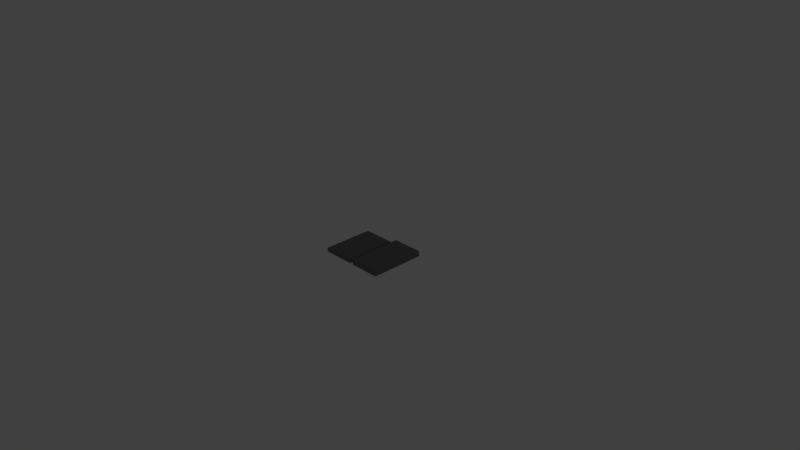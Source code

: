 # Source: PNL_S_B_1.blend  (saved by Blender 2.69.0; exported with 4.5.12 LTS)
import bpy
from mathutils import Matrix  # noqa: F401  (used for matrix-valued properties, if any)

bpy.ops.wm.read_factory_settings(use_empty=True)
scene = bpy.context.scene
scene.name = 'Scene'

# ---- collections
col_collection_1 = bpy.data.collections.new('Collection 1'); scene.collection.children.link(col_collection_1)

# ---- materials (node trees are filled in below, after node groups)
mat_material = bpy.data.materials.new('Material')
mat_material.alpha_threshold = 0.0
mat_material.use_transparent_shadow = False
mat_material.diffuse_color = (0.1679, 0.1679, 0.1679, 1.0)
mat_material.roughness = 0.5
mat_material.line_color = (0.0, 0.0, 0.0, 1.0)
mat_material_001 = bpy.data.materials.new('Material.001')
mat_material_001.alpha_threshold = 0.0
mat_material_001.use_transparent_shadow = False
mat_material_001.roughness = 0.5
mat_material_001.line_color = (0.0, 0.0, 0.0, 1.0)

# ---- material node trees

# ---- world
world_world = bpy.data.worlds.new('World'); scene.world = world_world
world_world.color = (0.05088, 0.05088, 0.05088)
world_world.use_sun_shadow = False
world_world.sun_shadow_jitter_overblur = 0.0
world_world.cycles.sampling_method = 'MANUAL'
world_world.cycles.sample_map_resolution = 256

# ---- cameras
cam_camera = bpy.data.cameras.new('Camera')
cam_camera.clip_end = 100.0
cam_camera.lens = 35.0
cam_camera.sensor_width = 32.0
cam_camera.sensor_height = 18.0
cam_camera.ortho_scale = 7.314
cam_camera.dof.focus_distance = 0.0
cam_camera.dof.aperture_fstop = 128.0

# ---- lights
light_lamp = bpy.data.lights.new('Lamp', 'POINT')
light_lamp.transmission_factor = 0.0
light_lamp.cutoff_distance = 30.0
light_lamp.energy = 100.0
light_lamp.shadow_buffer_clip_start = 1.001
light_lamp.shadow_soft_size = 0.1
light_lamp.shadow_maximum_resolution = 0.006
light_lamp.use_absolute_resolution = True
light_lamp.cycles.use_multiple_importance_sampling = False

# ---- meshes
me_cube = bpy.data.meshes.new('Cube')
me_cube.from_pydata([(0.025, 0.375, 0.0), (0.45, -0.375, 0.0), (0.025, -0.375, 0.0), (0.45, 0.375, 0.0), (0.025, -0.375, 0.075), (0.45, -0.375, 0.075), (0.025, 0.375, 0.075), (0.45, 0.375, 0.075), (-0.475, 0.325, 0.0), (-0.025, -0.375, 0.0), (-0.475, -0.375, 0.0), (-0.025, 0.325, 0.0), (-0.475, -0.375, 0.05), (-0.025, -0.375, 0.05), (-0.475, 0.325, 0.05), (-0.025, 0.325, 0.05)], [], [(1, 3, 7, 5), (0, 2, 4, 6), (0, 6, 7, 3), (1, 5, 4, 2), (4, 5, 7, 6), (9, 11, 15, 13), (8, 10, 12, 14), (8, 14, 15, 11), (9, 13, 12, 10), (12, 13, 15, 14)])
_uv = me_cube.uv_layers.new(name='UVMap')
_uv.uv.foreach_set('vector', [0.04933, 0.638, 0.04933, 0.1028, 0.1028, 0.1028, 0.1028, 0.638, 0.4596, 0.1028, 0.4596, 0.638, 0.4061, 0.638, 0.4061, 0.1028, 0.4061, 0.04933, 0.4061, 0.1028, 0.1028, 0.1028, 0.1028, 0.04933, 0.1028, 0.6915, 0.1028, 0.638, 0.4061, 0.638, 0.4061, 0.6915, 0.4061, 0.638, 0.1028, 0.638, 0.1028, 0.1028, 0.4061, 0.1028, 0.5582, 0.5845, 0.5582, 0.085, 0.5939, 0.085, 0.5939, 0.5845, 0.9507, 0.085, 0.9507, 0.5845, 0.915, 0.5845, 0.915, 0.085, 0.915, 0.04933, 0.915, 0.085, 0.5939, 0.085, 0.5939, 0.04933, 0.5939, 0.6201, 0.5939, 0.5845, 0.915, 0.5845, 0.915, 0.6201, 0.915, 0.5845, 0.5939, 0.5845, 0.5939, 0.085, 0.915, 0.085])
_uv.active_render = True
_uv = me_cube.uv_layers.new(name='UV coord')
_uv.uv.foreach_set('vector', [0.04933, 0.638, 0.04933, 0.1028, 0.1028, 0.1028, 0.1028, 0.638, 0.4596, 0.1028, 0.4596, 0.638, 0.4061, 0.638, 0.4061, 0.1028, 0.4061, 0.04933, 0.4061, 0.1028, 0.1028, 0.1028, 0.1028, 0.04933, 0.1028, 0.6915, 0.1028, 0.638, 0.4061, 0.638, 0.4061, 0.6915, 0.4061, 0.638, 0.1028, 0.638, 0.1028, 0.1028, 0.4061, 0.1028, 0.5582, 0.5845, 0.5582, 0.085, 0.5939, 0.085, 0.5939, 0.5845, 0.9507, 0.085, 0.9507, 0.5845, 0.915, 0.5845, 0.915, 0.085, 0.915, 0.04933, 0.915, 0.085, 0.5939, 0.085, 0.5939, 0.04933, 0.5939, 0.6201, 0.5939, 0.5845, 0.915, 0.5845, 0.915, 0.6201, 0.915, 0.5845, 0.5939, 0.5845, 0.5939, 0.085, 0.915, 0.085])
me_cube.materials.append(mat_material)
me_cube.materials.append(mat_material_001)
me_cube.use_remesh_preserve_volume = False
me_cube.use_remesh_preserve_attributes = False
me_cube.use_mirror_vertex_groups = False
me_cube.update()

# ---- objects
ob_pnl_s_b_1 = bpy.data.objects.new('PNL_S_B_1', me_cube)
ob_lamp = bpy.data.objects.new('Lamp', light_lamp)
ob_camera = bpy.data.objects.new('Camera', cam_camera)

# ---- transforms, parenting, visibility, modifiers, constraints
ob_pnl_s_b_1.location = (0.0, 0.0, 0.0)
ob_pnl_s_b_1.lock_rotations_4d = False
ob_pnl_s_b_1.empty_display_type = 'ARROWS'
ob_pnl_s_b_1.lineart.crease_threshold = 0.0
ob_lamp.location = (9.0, 3.0, 10.0)
ob_lamp.lock_rotations_4d = False
ob_lamp.empty_display_type = 'ARROWS'
ob_lamp.color = (0.0, 0.0, 0.0, 0.0)
ob_lamp.hide_viewport = True
ob_lamp.lineart.crease_threshold = 0.0
ob_camera.location = (7.481, -6.508, 5.344)
ob_camera.rotation_euler = (1.109, 0.01082, 0.8149)
ob_camera.lock_rotations_4d = False
ob_camera.empty_display_type = 'ARROWS'
ob_camera.color = (0.0, 0.0, 0.0, 0.0)
ob_camera.hide_viewport = True
ob_camera.display_type = 'WIRE'
ob_camera.lineart.crease_threshold = 0.0

# ---- collection membership
col_collection_1.objects.link(ob_pnl_s_b_1)
col_collection_1.objects.link(ob_lamp)
col_collection_1.objects.link(ob_camera)

# ---- scene / render settings (as saved in the file)
scene.camera = ob_camera
scene.frame_start = 1; scene.frame_end = 250; scene.frame_set(1)
scene.render.engine = 'BLENDER_EEVEE_NEXT'
scene.render.image_settings.compression = 90
scene.render.resolution_percentage = 50
scene.render.dither_intensity = 0.0
scene.cycles.use_denoising = False
scene.cycles.samples = 10
scene.cycles.sampling_pattern = 'TABULATED_SOBOL'
scene.cycles.light_sampling_threshold = 0.0
scene.cycles.use_adaptive_sampling = False
scene.cycles.use_light_tree = False
scene.cycles.blur_glossy = 0.0
scene.cycles.volume_bounces = 1
scene.cycles.pixel_filter_type = 'GAUSSIAN'
scene.cycles.sample_clamp_indirect = 0.0
scene.view_settings.view_transform = 'Standard'
bpy.context.view_layer.update()
